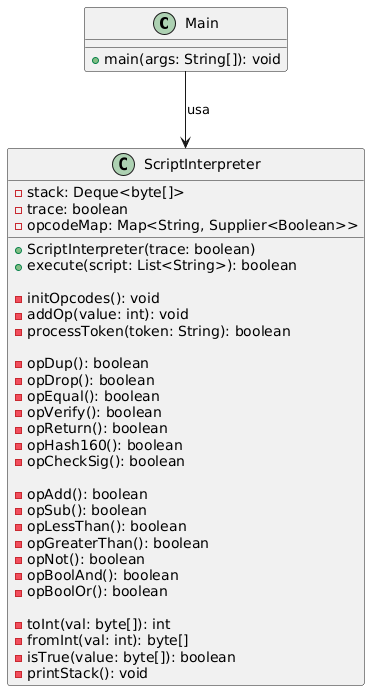

The diagram above was rendered by PlantUML. Its source (embedded in the PNG):
@startuml
class Main {
    +main(args: String[]): void
}

class ScriptInterpreter {
    -stack: Deque<byte[]>
    -trace: boolean
    -opcodeMap: Map<String, Supplier<Boolean>>

    +ScriptInterpreter(trace: boolean)
    +execute(script: List<String>): boolean

    -initOpcodes(): void
    -addOp(value: int): void
    -processToken(token: String): boolean

    -opDup(): boolean
    -opDrop(): boolean
    -opEqual(): boolean
    -opVerify(): boolean
    -opReturn(): boolean
    -opHash160(): boolean
    -opCheckSig(): boolean

    -opAdd(): boolean
    -opSub(): boolean
    -opLessThan(): boolean
    -opGreaterThan(): boolean
    -opNot(): boolean
    -opBoolAnd(): boolean
    -opBoolOr(): boolean

    -toInt(val: byte[]): int
    -fromInt(val: int): byte[]
    -isTrue(value: byte[]): boolean
    -printStack(): void
}

Main --> ScriptInterpreter : usa
@enduml